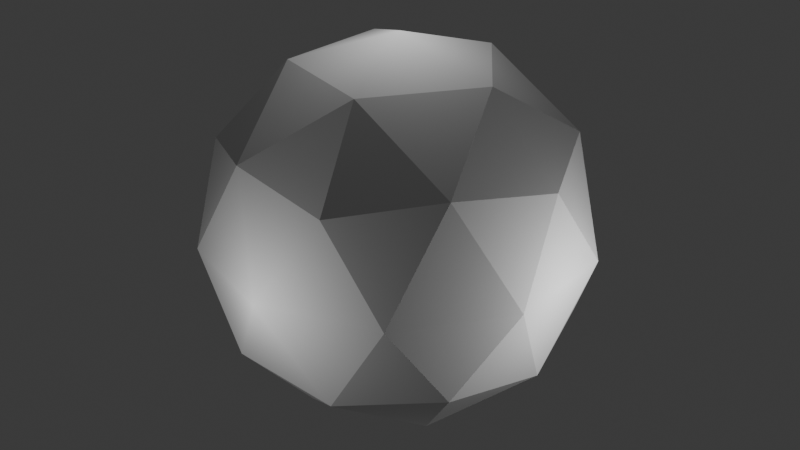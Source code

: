 # Source: LumiereDisco.blend  (saved by Blender 4.2.67; exported with 4.5.12 LTS)
import bpy
from mathutils import Matrix  # noqa: F401  (used for matrix-valued properties, if any)

bpy.ops.wm.read_factory_settings(use_empty=True)
scene = bpy.context.scene
scene.name = 'Scene'

# ---- collections
col_collection = bpy.data.collections.new('Collection'); scene.collection.children.link(col_collection)

# ---- world
world_world = bpy.data.worlds.new('World'); scene.world = world_world
world_world.use_nodes = True; world_world.node_tree.nodes.clear()
_N = world_world.node_tree.nodes; _L = world_world.node_tree.links
n0 = _N.new('ShaderNodeOutputWorld'); n0.name = 'World Output'; n0.location = (300, 300)
n1 = _N.new('ShaderNodeBackground'); n1.name = 'Background'; n1.location = (10, 300)
n1.inputs[0].default_value = (0.05088, 0.05088, 0.05088, 1.0)
_L.new(n1.outputs[0], n0.inputs[0])
n0.is_active_output = True
world_world.color = (0.05088, 0.05088, 0.05088)
world_world.sun_shadow_jitter_overblur = 0.0

# ---- lights
light_point_005 = bpy.data.lights.new('Point.005', 'POINT')
light_point_006 = bpy.data.lights.new('Point.006', 'POINT')
light_point_007 = bpy.data.lights.new('Point.007', 'POINT')
light_point_008 = bpy.data.lights.new('Point.008', 'POINT')
light_point_009 = bpy.data.lights.new('Point.009', 'POINT')
light_point_010 = bpy.data.lights.new('Point.010', 'POINT')
light_point_011 = bpy.data.lights.new('Point.011', 'POINT')

# ---- meshes
me_icosphere = bpy.data.meshes.new('Icosphere')
me_icosphere.from_pydata([(0.0, 0.0, -1.0), (0.7236, -0.5257, -0.4472), (-0.2764, -0.8506, -0.4472), (-0.8944, 0.0, -0.4472), (-0.2764, 0.8506, -0.4472), (0.7236, 0.5257, -0.4472), (0.2764, -0.8506, 0.4472), (-0.7236, -0.5257, 0.4472), (-0.7236, 0.5257, 0.4472), (0.2764, 0.8506, 0.4472), (0.8944, 0.0, 0.4472), (0.0, 0.0, 1.0), (-0.1625, -0.5, -0.8507), (0.4253, -0.309, -0.8507), (0.2629, -0.809, -0.5257), (0.8506, 0.0, -0.5257), (0.4253, 0.309, -0.8507), (-0.5257, 0.0, -0.8507), (-0.6882, -0.5, -0.5257), (-0.1625, 0.5, -0.8507), (-0.6882, 0.5, -0.5257), (0.2629, 0.809, -0.5257), (0.9511, -0.309, 0.0), (0.9511, 0.309, 0.0), (0.0, -1.0, 0.0), (0.5878, -0.809, 0.0), (-0.9511, -0.309, 0.0), (-0.5878, -0.809, 0.0), (-0.5878, 0.809, 0.0), (-0.9511, 0.309, 0.0), (0.5878, 0.809, 0.0), (0.0, 1.0, 0.0), (0.6882, -0.5, 0.5257), (-0.2629, -0.809, 0.5257), (-0.8506, 0.0, 0.5257), (-0.2629, 0.809, 0.5257), (0.6882, 0.5, 0.5257), (0.1625, -0.5, 0.8507), (0.5257, 0.0, 0.8507), (-0.4253, -0.309, 0.8507), (-0.4253, 0.309, 0.8507), (0.1625, 0.5, 0.8507)], [], [(0, 13, 12), (1, 13, 15), (0, 12, 17), (0, 17, 19), (0, 19, 16), (1, 15, 22), (2, 14, 24), (3, 18, 26), (4, 20, 28), (5, 21, 30), (1, 22, 25), (2, 24, 27), (3, 26, 29), (4, 28, 31), (5, 30, 23), (6, 32, 37), (7, 33, 39), (8, 34, 40), (9, 35, 41), (10, 36, 38), (38, 41, 11), (38, 36, 41), (36, 9, 41), (41, 40, 11), (41, 35, 40), (35, 8, 40), (40, 39, 11), (40, 34, 39), (34, 7, 39), (39, 37, 11), (39, 33, 37), (33, 6, 37), (37, 38, 11), (37, 32, 38), (32, 10, 38), (23, 36, 10), (23, 30, 36), (30, 9, 36), (31, 35, 9), (31, 28, 35), (28, 8, 35), (29, 34, 8), (29, 26, 34), (26, 7, 34), (27, 33, 7), (27, 24, 33), (24, 6, 33), (25, 32, 6), (25, 22, 32), (22, 10, 32), (30, 31, 9), (30, 21, 31), (21, 4, 31), (28, 29, 8), (28, 20, 29), (20, 3, 29), (26, 27, 7), (26, 18, 27), (18, 2, 27), (24, 25, 6), (24, 14, 25), (14, 1, 25), (22, 23, 10), (22, 15, 23), (15, 5, 23), (16, 21, 5), (16, 19, 21), (19, 4, 21), (19, 20, 4), (19, 17, 20), (17, 3, 20), (17, 18, 3), (17, 12, 18), (12, 2, 18), (15, 16, 5), (15, 13, 16), (13, 0, 16), (12, 14, 2), (12, 13, 14), (13, 1, 14)])
_uv = me_icosphere.uv_layers.new(name='UVMap')
_uv.uv.foreach_set('vector', [0.1818, 0.0, 0.2273, 0.07873, 0.1364, 0.07873, 0.2727, 0.1575, 0.3182, 0.07873, 0.3636, 0.1575, 0.9091, 0.0, 0.9545, 0.07873, 0.8636, 0.07873, 0.7273, 0.0, 0.7727, 0.07873, 0.6818, 0.07873, 0.5455, 0.0, 0.5909, 0.07873, 0.5, 0.07873, 0.2727, 0.1575, 0.3636, 0.1575, 0.3182, 0.2362, 0.09091, 0.1575, 0.1818, 0.1575, 0.1364, 0.2362, 0.8182, 0.1575, 0.9091, 0.1575, 0.8636, 0.2362, 0.6364, 0.1575, 0.7273, 0.1575, 0.6818, 0.2362, 0.4545, 0.1575, 0.5455, 0.1575, 0.5, 0.2362, 0.2727, 0.1575, 0.3182, 0.2362, 0.2273, 0.2362, 0.09091, 0.1575, 0.1364, 0.2362, 0.04546, 0.2362, 0.8182, 0.1575, 0.8636, 0.2362, 0.7727, 0.2362, 0.6364, 0.1575, 0.6818, 0.2362, 0.5909, 0.2362, 0.4545, 0.1575, 0.5, 0.2362, 0.4091, 0.2362, 0.1818, 0.3149, 0.2727, 0.3149, 0.2273, 0.3937, 0.0, 0.3149, 0.09091, 0.3149, 0.04546, 0.3937, 0.7273, 0.3149, 0.8182, 0.3149, 0.7727, 0.3937, 0.5455, 0.3149, 0.6364, 0.3149, 0.5909, 0.3937, 0.3636, 0.3149, 0.4545, 0.3149, 0.4091, 0.3937, 0.4091, 0.3937, 0.5, 0.3937, 0.4545, 0.4724, 0.4091, 0.3937, 0.4545, 0.3149, 0.5, 0.3937, 0.4545, 0.3149, 0.5455, 0.3149, 0.5, 0.3937, 0.5909, 0.3937, 0.6818, 0.3937, 0.6364, 0.4724, 0.5909, 0.3937, 0.6364, 0.3149, 0.6818, 0.3937, 0.6364, 0.3149, 0.7273, 0.3149, 0.6818, 0.3937, 0.7727, 0.3937, 0.8636, 0.3937, 0.8182, 0.4724, 0.7727, 0.3937, 0.8182, 0.3149, 0.8636, 0.3937, 0.8182, 0.3149, 0.9091, 0.3149, 0.8636, 0.3937, 0.04546, 0.3937, 0.1364, 0.3937, 0.09091, 0.4724, 0.04546, 0.3937, 0.09091, 0.3149, 0.1364, 0.3937, 0.09091, 0.3149, 0.1818, 0.3149, 0.1364, 0.3937, 0.2273, 0.3937, 0.3182, 0.3937, 0.2727, 0.4724, 0.2273, 0.3937, 0.2727, 0.3149, 0.3182, 0.3937, 0.2727, 0.3149, 0.3636, 0.3149, 0.3182, 0.3937, 0.4091, 0.2362, 0.4545, 0.3149, 0.3636, 0.3149, 0.4091, 0.2362, 0.5, 0.2362, 0.4545, 0.3149, 0.5, 0.2362, 0.5455, 0.3149, 0.4545, 0.3149, 0.5909, 0.2362, 0.6364, 0.3149, 0.5455, 0.3149, 0.5909, 0.2362, 0.6818, 0.2362, 0.6364, 0.3149, 0.6818, 0.2362, 0.7273, 0.3149, 0.6364, 0.3149, 0.7727, 0.2362, 0.8182, 0.3149, 0.7273, 0.3149, 0.7727, 0.2362, 0.8636, 0.2362, 0.8182, 0.3149, 0.8636, 0.2362, 0.9091, 0.3149, 0.8182, 0.3149, 0.04546, 0.2362, 0.09091, 0.3149, 0.0, 0.3149, 0.04546, 0.2362, 0.1364, 0.2362, 0.09091, 0.3149, 0.1364, 0.2362, 0.1818, 0.3149, 0.09091, 0.3149, 0.2273, 0.2362, 0.2727, 0.3149, 0.1818, 0.3149, 0.2273, 0.2362, 0.3182, 0.2362, 0.2727, 0.3149, 0.3182, 0.2362, 0.3636, 0.3149, 0.2727, 0.3149, 0.5, 0.2362, 0.5909, 0.2362, 0.5455, 0.3149, 0.5, 0.2362, 0.5455, 0.1575, 0.5909, 0.2362, 0.5455, 0.1575, 0.6364, 0.1575, 0.5909, 0.2362, 0.6818, 0.2362, 0.7727, 0.2362, 0.7273, 0.3149, 0.6818, 0.2362, 0.7273, 0.1575, 0.7727, 0.2362, 0.7273, 0.1575, 0.8182, 0.1575, 0.7727, 0.2362, 0.8636, 0.2362, 0.9545, 0.2362, 0.9091, 0.3149, 0.8636, 0.2362, 0.9091, 0.1575, 0.9545, 0.2362, 0.9091, 0.1575, 1.0, 0.1575, 0.9545, 0.2362, 0.1364, 0.2362, 0.2273, 0.2362, 0.1818, 0.3149, 0.1364, 0.2362, 0.1818, 0.1575, 0.2273, 0.2362, 0.1818, 0.1575, 0.2727, 0.1575, 0.2273, 0.2362, 0.3182, 0.2362, 0.4091, 0.2362, 0.3636, 0.3149, 0.3182, 0.2362, 0.3636, 0.1575, 0.4091, 0.2362, 0.3636, 0.1575, 0.4545, 0.1575, 0.4091, 0.2362, 0.5, 0.07873, 0.5455, 0.1575, 0.4545, 0.1575, 0.5, 0.07873, 0.5909, 0.07873, 0.5455, 0.1575, 0.5909, 0.07873, 0.6364, 0.1575, 0.5455, 0.1575, 0.6818, 0.07873, 0.7273, 0.1575, 0.6364, 0.1575, 0.6818, 0.07873, 0.7727, 0.07873, 0.7273, 0.1575, 0.7727, 0.07873, 0.8182, 0.1575, 0.7273, 0.1575, 0.8636, 0.07873, 0.9091, 0.1575, 0.8182, 0.1575, 0.8636, 0.07873, 0.9545, 0.07873, 0.9091, 0.1575, 0.9545, 0.07873, 1.0, 0.1575, 0.9091, 0.1575, 0.3636, 0.1575, 0.4091, 0.07873, 0.4545, 0.1575, 0.3636, 0.1575, 0.3182, 0.07873, 0.4091, 0.07873, 0.3182, 0.07873, 0.3636, 0.0, 0.4091, 0.07873, 0.1364, 0.07873, 0.1818, 0.1575, 0.09091, 0.1575, 0.1364, 0.07873, 0.2273, 0.07873, 0.1818, 0.1575, 0.2273, 0.07873, 0.2727, 0.1575, 0.1818, 0.1575])
me_icosphere.update()

# ---- objects
ob_sombre = bpy.data.objects.new('Sombre', me_icosphere)
ob_point = bpy.data.objects.new('Point', light_point_005)
ob_point_001 = bpy.data.objects.new('Point.001', light_point_006)
ob_point_002 = bpy.data.objects.new('Point.002', light_point_007)
ob_point_003 = bpy.data.objects.new('Point.003', light_point_008)
ob_point_004 = bpy.data.objects.new('Point.004', light_point_009)
ob_point_005 = bpy.data.objects.new('Point.005', light_point_010)
ob_point_006 = bpy.data.objects.new('Point.006', light_point_011)

# ---- transforms, parenting, visibility, modifiers, constraints
ob_sombre.location = (0.0, 0.0, 0.0)
ob_point.location = (-1.5, 0.0, 0.0)
ob_point_001.location = (1.5, 0.0, 0.0)
ob_point_002.location = (1.5, 0.0, 0.0)
ob_point_003.location = (0.0, -1.5, 0.0)
ob_point_004.location = (0.0, 1.5, 0.0)
ob_point_005.location = (0.0, 0.0, 1.5)
ob_point_006.location = (0.0, 0.0, -1.5)

# ---- collection membership
col_collection.objects.link(ob_sombre)
col_collection.objects.link(ob_point)
col_collection.objects.link(ob_point_001)
col_collection.objects.link(ob_point_002)
col_collection.objects.link(ob_point_003)
col_collection.objects.link(ob_point_004)
col_collection.objects.link(ob_point_005)
col_collection.objects.link(ob_point_006)

# ---- scene / render settings (as saved in the file)
scene.frame_start = 1; scene.frame_end = 250; scene.frame_set(1)
scene.render.engine = 'BLENDER_EEVEE_NEXT'
bpy.context.view_layer.update()

# ---- added for rendering (the .blend has no active camera): camera
cam_auto = bpy.data.cameras.new('AutoCamera')
cam_auto.lens = 50.0
cam_auto.sensor_width = 36.0
cam_auto.clip_end = 1000.0
ob_auto_camera = bpy.data.objects.new('AutoCamera', cam_auto)
scene.collection.objects.link(ob_auto_camera)
ob_auto_camera.location = (3.15365, -3.78438, 2.52292)
ob_auto_camera.rotation_euler = (1.09748, -7.21219e-08, 0.694738)
scene.camera = ob_auto_camera
bpy.context.view_layer.update()

